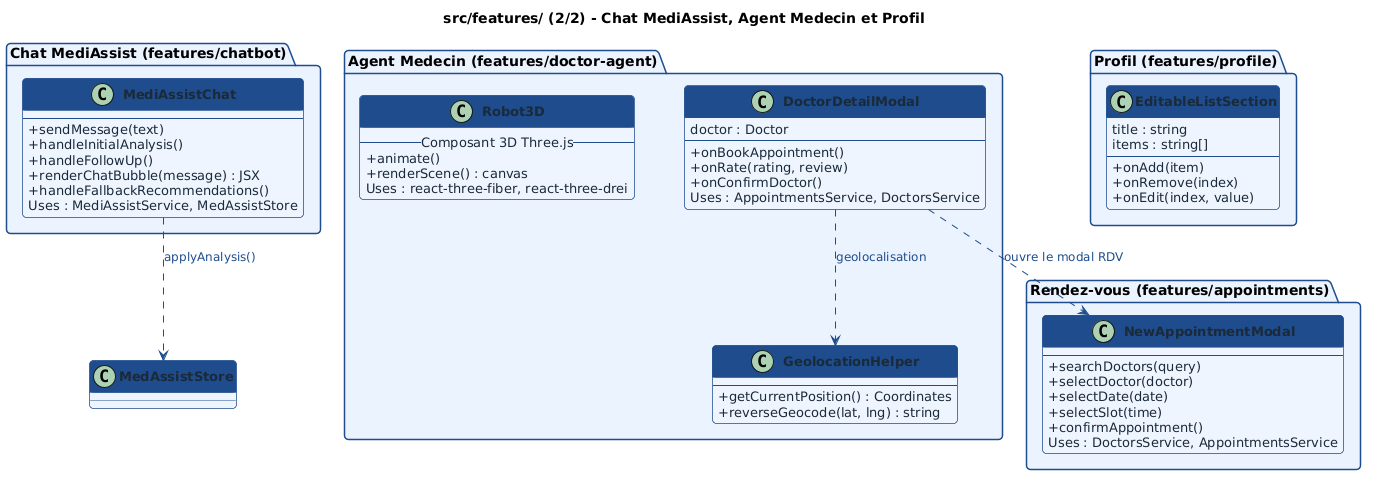

The diagram above was rendered by PlantUML. Its source (embedded in the PNG):
@startuml
skinparam backgroundColor #FFFFFF
skinparam classBackgroundColor #EEF4FF
skinparam classBorderColor #1E4D8C
skinparam classHeaderBackgroundColor #1E4D8C
skinparam classFontColor #FFFFFF
skinparam classFontSize 14
skinparam classFontStyle bold
skinparam classAttributeFontSize 13
skinparam classAttributeFontColor #1a2a3a
skinparam classAttributeIconSize 0
skinparam arrowColor #1E4D8C
skinparam arrowFontColor #1E4D8C
skinparam arrowFontSize 12
skinparam noteFontColor #444444
skinparam noteFontSize 12
skinparam noteBackgroundColor #FFFBF0
skinparam noteBorderColor #C8A000
skinparam shadowing false
skinparam roundcorner 8
skinparam packageBackgroundColor #EBF3FF
skinparam packageBorderColor #1E4D8C
skinparam packageFontSize 14
skinparam packageFontStyle bold
skinparam nodeSep 50
skinparam rankSep 60
title src/features/ (2/2) - Chat MediAssist, Agent Medecin et Profil

package "Chat MediAssist (features/chatbot)" {
  class MediAssistChat {
    --
    + sendMessage(text)
    + handleInitialAnalysis()
    + handleFollowUp()
    + renderChatBubble(message) : JSX
    + handleFallbackRecommendations()
    Uses : MediAssistService, MedAssistStore
  }
}

package "Agent Medecin (features/doctor-agent)" {
  class Robot3D {
    -- Composant 3D Three.js --
    + animate()
    + renderScene() : canvas
    Uses : react-three-fiber, react-three-drei
  }
  class DoctorDetailModal {
    doctor : Doctor
    --
    + onBookAppointment()
    + onRate(rating, review)
    + onConfirmDoctor()
    Uses : AppointmentsService, DoctorsService
  }
  class GeolocationHelper {
    --
    + getCurrentPosition() : Coordinates
    + reverseGeocode(lat, lng) : string
  }
}

package "Rendez-vous (features/appointments)" {
  class NewAppointmentModal {
    --
    + searchDoctors(query)
    + selectDoctor(doctor)
    + selectDate(date)
    + selectSlot(time)
    + confirmAppointment()
    Uses : DoctorsService, AppointmentsService
  }
}

package "Profil (features/profile)" {
  class EditableListSection {
    title : string
    items : string[]
    --
    + onAdd(item)
    + onRemove(index)
    + onEdit(index, value)
  }
}

MediAssistChat ..> MedAssistStore : applyAnalysis()
DoctorDetailModal ..> NewAppointmentModal : ouvre le modal RDV
DoctorDetailModal ..> GeolocationHelper : geolocalisation
@enduml